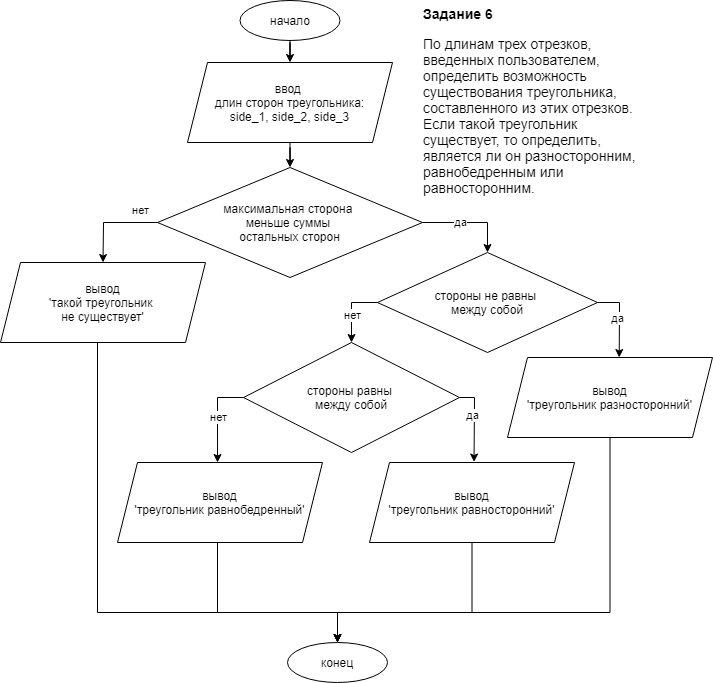

The diagram above was exported from draw.io. Its source (the exported page's mxGraphModel, read from the mxfile embedded in the PNG):
<mxGraphModel dx="1626" dy="935" grid="1" gridSize="10" guides="1" tooltips="1" connect="1" arrows="1" fold="1" page="1" pageScale="1" pageWidth="827" pageHeight="1169" math="0" shadow="0">
  <root>
    <mxCell id="WIyWlLk6GJQsqaUBKTNV-0" />
    <mxCell id="WIyWlLk6GJQsqaUBKTNV-1" parent="WIyWlLk6GJQsqaUBKTNV-0" />
    <mxCell id="wcSeoh6t6RH0XVpyd3hh-11" value="" style="edgeStyle=orthogonalEdgeStyle;rounded=0;orthogonalLoop=1;jettySize=auto;html=1;" edge="1" parent="WIyWlLk6GJQsqaUBKTNV-1" source="qP0JB8WzWKc9uZ3U5gaI-0" target="qP0JB8WzWKc9uZ3U5gaI-1">
      <mxGeometry relative="1" as="geometry" />
    </mxCell>
    <mxCell id="qP0JB8WzWKc9uZ3U5gaI-0" value="начало" style="ellipse;whiteSpace=wrap;html=1;" parent="WIyWlLk6GJQsqaUBKTNV-1" vertex="1">
      <mxGeometry x="302.5" y="18" width="100" height="40" as="geometry" />
    </mxCell>
    <mxCell id="wcSeoh6t6RH0XVpyd3hh-21" value="" style="edgeStyle=orthogonalEdgeStyle;rounded=0;orthogonalLoop=1;jettySize=auto;html=1;" edge="1" parent="WIyWlLk6GJQsqaUBKTNV-1" source="qP0JB8WzWKc9uZ3U5gaI-1" target="wcSeoh6t6RH0XVpyd3hh-12">
      <mxGeometry relative="1" as="geometry" />
    </mxCell>
    <mxCell id="qP0JB8WzWKc9uZ3U5gaI-1" value="ввод&amp;nbsp;&lt;br&gt;длин сторон треугольника:&lt;br&gt;side_1,&amp;nbsp;side_2,&amp;nbsp;side_3" style="shape=parallelogram;perimeter=parallelogramPerimeter;whiteSpace=wrap;html=1;fixedSize=1;" parent="WIyWlLk6GJQsqaUBKTNV-1" vertex="1">
      <mxGeometry x="250" y="80" width="205" height="80" as="geometry" />
    </mxCell>
    <mxCell id="qP0JB8WzWKc9uZ3U5gaI-54" value="конец" style="ellipse;whiteSpace=wrap;html=1;" parent="WIyWlLk6GJQsqaUBKTNV-1" vertex="1">
      <mxGeometry x="350" y="660" width="100" height="40" as="geometry" />
    </mxCell>
    <mxCell id="qP0JB8WzWKc9uZ3U5gaI-55" value="&lt;p style=&quot;box-sizing: border-box ; margin: 0px ; text-align: left ; font-family: &amp;#34;helvetica neue&amp;#34; , &amp;#34;helvetica&amp;#34; , &amp;#34;arial&amp;#34; , sans-serif ; font-size: 14px ; background-color: rgb(255 , 255 , 255)&quot;&gt;&lt;strong style=&quot;box-sizing: border-box&quot;&gt;Задание 6&lt;/strong&gt;&lt;/p&gt;&lt;p style=&quot;box-sizing: border-box ; margin: 1em 0px 0px ; text-align: left ; font-family: &amp;#34;helvetica neue&amp;#34; , &amp;#34;helvetica&amp;#34; , &amp;#34;arial&amp;#34; , sans-serif ; font-size: 14px ; background-color: rgb(255 , 255 , 255)&quot;&gt;По длинам трех отрезков, введенных пользователем, определить возможность существования треугольника, составленного из этих отрезков. Если такой треугольник существует, то определить, является ли он разносторонним, равнобедренным или равносторонним.&lt;/p&gt;" style="text;html=1;strokeColor=none;fillColor=none;align=center;verticalAlign=middle;whiteSpace=wrap;rounded=0;" parent="WIyWlLk6GJQsqaUBKTNV-1" vertex="1">
      <mxGeometry x="485" y="18" width="230" height="200" as="geometry" />
    </mxCell>
    <mxCell id="wcSeoh6t6RH0XVpyd3hh-12" value="максимальная сторона &lt;br&gt;меньше суммы &lt;br&gt;остальных сторон" style="rhombus;whiteSpace=wrap;html=1;" vertex="1" parent="WIyWlLk6GJQsqaUBKTNV-1">
      <mxGeometry x="220" y="185" width="265" height="110" as="geometry" />
    </mxCell>
    <mxCell id="wcSeoh6t6RH0XVpyd3hh-13" value="стороны не равны &lt;br&gt;между собой" style="rhombus;whiteSpace=wrap;html=1;" vertex="1" parent="WIyWlLk6GJQsqaUBKTNV-1">
      <mxGeometry x="440" y="270" width="220" height="100" as="geometry" />
    </mxCell>
    <mxCell id="wcSeoh6t6RH0XVpyd3hh-14" value="стороны равны &lt;br&gt;между собой" style="rhombus;whiteSpace=wrap;html=1;" vertex="1" parent="WIyWlLk6GJQsqaUBKTNV-1">
      <mxGeometry x="306" y="360" width="216" height="110" as="geometry" />
    </mxCell>
    <mxCell id="wcSeoh6t6RH0XVpyd3hh-39" style="edgeStyle=orthogonalEdgeStyle;rounded=0;orthogonalLoop=1;jettySize=auto;html=1;entryX=0.5;entryY=0;entryDx=0;entryDy=0;" edge="1" parent="WIyWlLk6GJQsqaUBKTNV-1" source="wcSeoh6t6RH0XVpyd3hh-15" target="qP0JB8WzWKc9uZ3U5gaI-54">
      <mxGeometry relative="1" as="geometry">
        <Array as="points">
          <mxPoint x="673" y="630" />
          <mxPoint x="400" y="630" />
        </Array>
      </mxGeometry>
    </mxCell>
    <mxCell id="wcSeoh6t6RH0XVpyd3hh-15" value="вывод&lt;br&gt;'треугольник разносторонний'" style="shape=parallelogram;perimeter=parallelogramPerimeter;whiteSpace=wrap;html=1;fixedSize=1;" vertex="1" parent="WIyWlLk6GJQsqaUBKTNV-1">
      <mxGeometry x="570" y="375" width="205" height="80" as="geometry" />
    </mxCell>
    <mxCell id="wcSeoh6t6RH0XVpyd3hh-40" style="edgeStyle=orthogonalEdgeStyle;rounded=0;orthogonalLoop=1;jettySize=auto;html=1;entryX=0.5;entryY=0;entryDx=0;entryDy=0;" edge="1" parent="WIyWlLk6GJQsqaUBKTNV-1" source="wcSeoh6t6RH0XVpyd3hh-17" target="qP0JB8WzWKc9uZ3U5gaI-54">
      <mxGeometry relative="1" as="geometry">
        <Array as="points">
          <mxPoint x="535" y="630" />
          <mxPoint x="400" y="630" />
        </Array>
      </mxGeometry>
    </mxCell>
    <mxCell id="wcSeoh6t6RH0XVpyd3hh-17" value="вывод&lt;br&gt;'треугольник равносторонний'" style="shape=parallelogram;perimeter=parallelogramPerimeter;whiteSpace=wrap;html=1;fixedSize=1;" vertex="1" parent="WIyWlLk6GJQsqaUBKTNV-1">
      <mxGeometry x="432" y="480" width="205" height="80" as="geometry" />
    </mxCell>
    <mxCell id="wcSeoh6t6RH0XVpyd3hh-38" style="edgeStyle=orthogonalEdgeStyle;rounded=0;orthogonalLoop=1;jettySize=auto;html=1;entryX=0.5;entryY=0;entryDx=0;entryDy=0;" edge="1" parent="WIyWlLk6GJQsqaUBKTNV-1" source="wcSeoh6t6RH0XVpyd3hh-18" target="qP0JB8WzWKc9uZ3U5gaI-54">
      <mxGeometry relative="1" as="geometry">
        <mxPoint x="400" y="650" as="targetPoint" />
        <Array as="points">
          <mxPoint x="280" y="630" />
          <mxPoint x="400" y="630" />
        </Array>
      </mxGeometry>
    </mxCell>
    <mxCell id="wcSeoh6t6RH0XVpyd3hh-18" value="вывод&lt;br&gt;'треугольник равнобедренный'" style="shape=parallelogram;perimeter=parallelogramPerimeter;whiteSpace=wrap;html=1;fixedSize=1;" vertex="1" parent="WIyWlLk6GJQsqaUBKTNV-1">
      <mxGeometry x="180" y="480" width="205" height="80" as="geometry" />
    </mxCell>
    <mxCell id="wcSeoh6t6RH0XVpyd3hh-37" style="edgeStyle=orthogonalEdgeStyle;rounded=0;orthogonalLoop=1;jettySize=auto;html=1;" edge="1" parent="WIyWlLk6GJQsqaUBKTNV-1" source="wcSeoh6t6RH0XVpyd3hh-19" target="qP0JB8WzWKc9uZ3U5gaI-54">
      <mxGeometry relative="1" as="geometry">
        <Array as="points">
          <mxPoint x="160" y="630" />
          <mxPoint x="400" y="630" />
        </Array>
      </mxGeometry>
    </mxCell>
    <mxCell id="wcSeoh6t6RH0XVpyd3hh-19" value="вывод&lt;br&gt;'такой треугольник &lt;br&gt;не существует'" style="shape=parallelogram;perimeter=parallelogramPerimeter;whiteSpace=wrap;html=1;fixedSize=1;" vertex="1" parent="WIyWlLk6GJQsqaUBKTNV-1">
      <mxGeometry x="63" y="280" width="205" height="80" as="geometry" />
    </mxCell>
    <mxCell id="wcSeoh6t6RH0XVpyd3hh-23" value="" style="endArrow=classic;html=1;rounded=0;entryX=0.5;entryY=0;entryDx=0;entryDy=0;exitX=1;exitY=0.5;exitDx=0;exitDy=0;" edge="1" parent="WIyWlLk6GJQsqaUBKTNV-1" source="wcSeoh6t6RH0XVpyd3hh-12" target="wcSeoh6t6RH0XVpyd3hh-13">
      <mxGeometry relative="1" as="geometry">
        <mxPoint x="485" y="238.57999999999998" as="sourcePoint" />
        <mxPoint x="600" y="239" as="targetPoint" />
        <Array as="points">
          <mxPoint x="550" y="240" />
        </Array>
      </mxGeometry>
    </mxCell>
    <mxCell id="wcSeoh6t6RH0XVpyd3hh-24" value="да" style="edgeLabel;resizable=0;html=1;align=center;verticalAlign=middle;" connectable="0" vertex="1" parent="wcSeoh6t6RH0XVpyd3hh-23">
      <mxGeometry relative="1" as="geometry">
        <mxPoint x="-11" y="-1" as="offset" />
      </mxGeometry>
    </mxCell>
    <mxCell id="wcSeoh6t6RH0XVpyd3hh-27" value="" style="endArrow=classic;html=1;rounded=0;exitX=0;exitY=0.5;exitDx=0;exitDy=0;entryX=0.5;entryY=0;entryDx=0;entryDy=0;" edge="1" parent="WIyWlLk6GJQsqaUBKTNV-1" source="wcSeoh6t6RH0XVpyd3hh-13" target="wcSeoh6t6RH0XVpyd3hh-14">
      <mxGeometry relative="1" as="geometry">
        <mxPoint x="257.5" y="319.99999999999994" as="sourcePoint" />
        <mxPoint x="410" y="351" as="targetPoint" />
        <Array as="points">
          <mxPoint x="414" y="320" />
        </Array>
      </mxGeometry>
    </mxCell>
    <mxCell id="wcSeoh6t6RH0XVpyd3hh-28" value="нет" style="edgeLabel;resizable=0;html=1;align=center;verticalAlign=middle;" connectable="0" vertex="1" parent="wcSeoh6t6RH0XVpyd3hh-27">
      <mxGeometry relative="1" as="geometry">
        <mxPoint y="5" as="offset" />
      </mxGeometry>
    </mxCell>
    <mxCell id="wcSeoh6t6RH0XVpyd3hh-29" value="" style="endArrow=classic;html=1;rounded=0;entryX=0.545;entryY=0;entryDx=0;entryDy=0;exitX=1;exitY=0.5;exitDx=0;exitDy=0;entryPerimeter=0;" edge="1" parent="WIyWlLk6GJQsqaUBKTNV-1" target="wcSeoh6t6RH0XVpyd3hh-15">
      <mxGeometry relative="1" as="geometry">
        <mxPoint x="660" y="320" as="sourcePoint" />
        <mxPoint x="725" y="350" as="targetPoint" />
        <Array as="points">
          <mxPoint x="682" y="320" />
        </Array>
      </mxGeometry>
    </mxCell>
    <mxCell id="wcSeoh6t6RH0XVpyd3hh-30" value="да" style="edgeLabel;resizable=0;html=1;align=center;verticalAlign=middle;" connectable="0" vertex="1" parent="wcSeoh6t6RH0XVpyd3hh-29">
      <mxGeometry relative="1" as="geometry">
        <mxPoint x="-2" y="-1" as="offset" />
      </mxGeometry>
    </mxCell>
    <mxCell id="wcSeoh6t6RH0XVpyd3hh-31" value="" style="endArrow=classic;html=1;rounded=0;entryX=0.51;entryY=-0.006;entryDx=0;entryDy=0;exitX=1;exitY=0.5;exitDx=0;exitDy=0;entryPerimeter=0;" edge="1" parent="WIyWlLk6GJQsqaUBKTNV-1" target="wcSeoh6t6RH0XVpyd3hh-17">
      <mxGeometry relative="1" as="geometry">
        <mxPoint x="522.0000000000002" y="415" as="sourcePoint" />
        <mxPoint x="543.7250000000004" y="470" as="targetPoint" />
        <Array as="points">
          <mxPoint x="537" y="415" />
        </Array>
      </mxGeometry>
    </mxCell>
    <mxCell id="wcSeoh6t6RH0XVpyd3hh-32" value="да" style="edgeLabel;resizable=0;html=1;align=center;verticalAlign=middle;" connectable="0" vertex="1" parent="wcSeoh6t6RH0XVpyd3hh-31">
      <mxGeometry relative="1" as="geometry">
        <mxPoint x="-2" y="-7" as="offset" />
      </mxGeometry>
    </mxCell>
    <mxCell id="wcSeoh6t6RH0XVpyd3hh-33" value="" style="endArrow=classic;html=1;rounded=0;exitX=0;exitY=0.5;exitDx=0;exitDy=0;entryX=0.488;entryY=0;entryDx=0;entryDy=0;entryPerimeter=0;" edge="1" parent="WIyWlLk6GJQsqaUBKTNV-1" target="wcSeoh6t6RH0XVpyd3hh-18">
      <mxGeometry relative="1" as="geometry">
        <mxPoint x="306" y="415" as="sourcePoint" />
        <mxPoint x="280" y="455" as="targetPoint" />
        <Array as="points">
          <mxPoint x="280" y="415" />
        </Array>
      </mxGeometry>
    </mxCell>
    <mxCell id="wcSeoh6t6RH0XVpyd3hh-34" value="нет" style="edgeLabel;resizable=0;html=1;align=center;verticalAlign=middle;" connectable="0" vertex="1" parent="wcSeoh6t6RH0XVpyd3hh-33">
      <mxGeometry relative="1" as="geometry" />
    </mxCell>
    <mxCell id="wcSeoh6t6RH0XVpyd3hh-35" value="" style="endArrow=classic;html=1;rounded=0;exitX=0;exitY=0.5;exitDx=0;exitDy=0;entryX=0.5;entryY=0;entryDx=0;entryDy=0;" edge="1" parent="WIyWlLk6GJQsqaUBKTNV-1" target="wcSeoh6t6RH0XVpyd3hh-19">
      <mxGeometry relative="1" as="geometry">
        <mxPoint x="220" y="240" as="sourcePoint" />
        <mxPoint x="194.03999999999996" y="305" as="targetPoint" />
        <Array as="points">
          <mxPoint x="166" y="240" />
        </Array>
      </mxGeometry>
    </mxCell>
    <mxCell id="wcSeoh6t6RH0XVpyd3hh-36" value="нет" style="edgeLabel;resizable=0;html=1;align=center;verticalAlign=middle;" connectable="0" vertex="1" parent="wcSeoh6t6RH0XVpyd3hh-35">
      <mxGeometry relative="1" as="geometry">
        <mxPoint x="29" y="-13" as="offset" />
      </mxGeometry>
    </mxCell>
  </root>
</mxGraphModel>